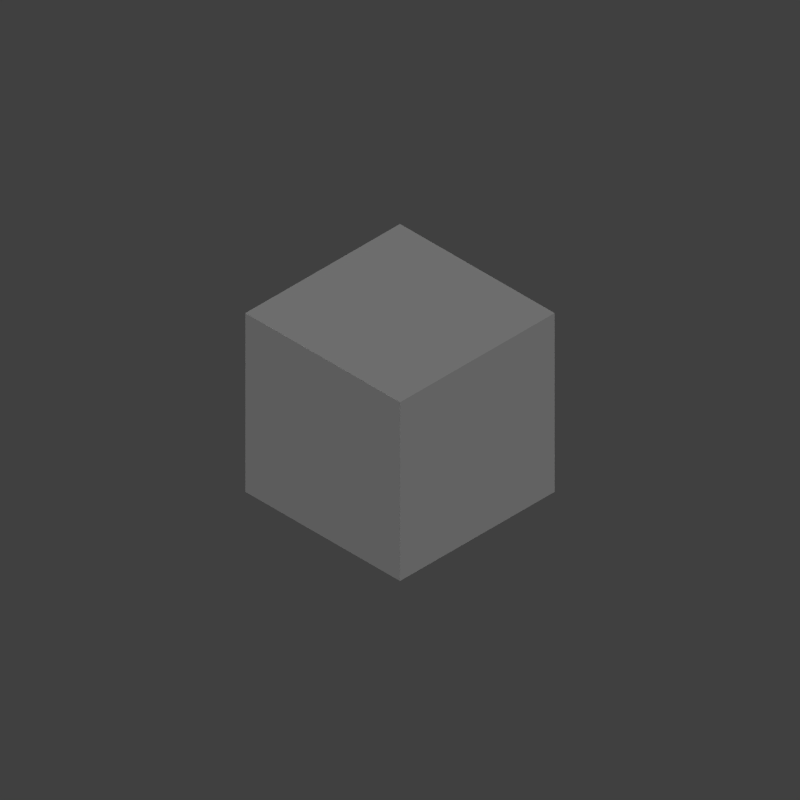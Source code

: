 # Source: homeMadeGrass.blend  (saved by Blender 2.75.0; exported with 4.5.12 LTS)
import bpy
from mathutils import Matrix  # noqa: F401  (used for matrix-valued properties, if any)

bpy.ops.wm.read_factory_settings(use_empty=True)
scene = bpy.context.scene
scene.name = 'Scene'

# ---- collections
col_collection_1 = bpy.data.collections.new('Collection 1'); scene.collection.children.link(col_collection_1)

# ---- materials (node trees are filled in below, after node groups)
mat_material = bpy.data.materials.new('Material')
mat_material.alpha_threshold = 0.0
mat_material.use_transparent_shadow = False
mat_material.roughness = 0.5
mat_material.specular_intensity = 0.0
mat_material.line_color = (0.0, 0.0, 0.0, 1.0)

# ---- material node trees

# ---- world
world_world = bpy.data.worlds.new('World'); scene.world = world_world
world_world.color = (0.05088, 0.05088, 0.05088)
world_world.use_sun_shadow = False
world_world.sun_shadow_jitter_overblur = 0.0
world_world.cycles.sampling_method = 'MANUAL'
world_world.cycles.sample_map_resolution = 256

# ---- cameras
cam_camera = bpy.data.cameras.new('Camera')
cam_camera.type = 'ORTHO'
cam_camera.clip_end = 100.0
cam_camera.lens = 35.0
cam_camera.sensor_width = 32.0
cam_camera.sensor_height = 18.0
cam_camera.ortho_scale = 7.314
cam_camera.dof.focus_distance = 0.0
cam_camera.dof.aperture_fstop = 128.0

# ---- lights
light_lamp_001 = bpy.data.lights.new('Lamp.001', 'SUN')
light_lamp_001.transmission_factor = 0.0
light_lamp_001.cutoff_distance = 30.0
light_lamp_001.angle = 0.1993
light_lamp_001.energy = 0.74
light_lamp_001.shadow_buffer_clip_start = 1.001
light_lamp_001.shadow_soft_size = 0.1
light_lamp_001.shadow_cascade_max_distance = 1000.0
light_lamp_001.cycles.use_multiple_importance_sampling = False
light_lamp = bpy.data.lights.new('Lamp', 'SUN')
light_lamp.transmission_factor = 0.0
light_lamp.cutoff_distance = 30.0
light_lamp.angle = 0.1993
light_lamp.energy = 0.56
light_lamp.shadow_buffer_clip_start = 1.001
light_lamp.shadow_soft_size = 0.1
light_lamp.shadow_cascade_max_distance = 1000.0
light_lamp.cycles.use_multiple_importance_sampling = False

# ---- meshes
me_cube = bpy.data.meshes.new('Cube')
me_cube.from_pydata([(1.0, 1.0, 0.0), (1.0, -1.0, 0.0), (1.0, 1.0, 2.0), (1.0, -1.0, 2.0), (-1.0, 1.0, 0.0), (-1.0, -1.0, 0.0), (-1.0, 1.0, 2.0), (-1.0, -1.0, 2.0), (0.0, 1.0, 0.0), (0.0, -1.0, 0.0), (0.0, 1.0, 2.0), (0.0, -1.0, 2.0)], [], [(0, 2, 3, 1), (0, 1, 9, 5, 4, 8), (1, 3, 11, 7, 5, 9), (2, 10, 6, 7, 11, 3), (4, 5, 7, 6), (2, 0, 8, 4, 6, 10)])
_uv = me_cube.uv_layers.new(name='UVMap')
_uv.uv.foreach_set('vector', [0.3207, 0.346, 0.3207, 0.654, 0.01266, 0.654, 0.01266, 0.346, 0.9873, 0.3207, 0.6793, 0.3207, 0.6793, 0.1667, 0.6793, 0.01266, 0.9873, 0.01266, 0.9873, 0.1667, 0.9873, 0.346, 0.9873, 0.654, 0.8333, 0.654, 0.6793, 0.654, 0.6793, 0.346, 0.8333, 0.346, 0.3207, 0.3207, 0.1667, 0.3207, 0.01266, 0.3207, 0.01266, 0.01266, 0.1667, 0.01266, 0.3207, 0.01266, 0.654, 0.01266, 0.654, 0.3207, 0.346, 0.3207, 0.346, 0.01266, 0.3207, 0.6793, 0.3207, 0.9873, 0.1667, 0.9873, 0.01266, 0.9873, 0.01266, 0.6793, 0.1667, 0.6793])
me_cube.materials.append(mat_material)
me_cube.use_remesh_preserve_volume = False
me_cube.use_remesh_preserve_attributes = False
me_cube.use_mirror_vertex_groups = False
me_cube.update()

# ---- objects
ob_lamp_001 = bpy.data.objects.new('Lamp.001', light_lamp_001)
ob_cube = bpy.data.objects.new('Cube', me_cube)
ob_lamp = bpy.data.objects.new('Lamp', light_lamp)
ob_camera = bpy.data.objects.new('Camera', cam_camera)

# ---- transforms, parenting, visibility, modifiers, constraints
ob_lamp_001.location = (-2.967, -4.577, -4.718)
ob_lamp_001.rotation_euler = (3.579, -0.118, 2.759)
ob_lamp_001.lock_rotations_4d = False
ob_lamp_001.empty_display_type = 'ARROWS'
ob_lamp_001.color = (0.0, 0.0, 0.0, 0.0)
ob_lamp_001.lineart.crease_threshold = 0.0
ob_cube.location = (0.0, 0.0, 0.0)
ob_cube.lock_rotations_4d = False
ob_cube.empty_display_type = 'ARROWS'
ob_cube.lineart.crease_threshold = 0.0
ob_lamp.location = (4.076, 1.005, 5.904)
ob_lamp.rotation_euler = (0.6503, 0.05522, 1.866)
ob_lamp.lock_rotations_4d = False
ob_lamp.empty_display_type = 'ARROWS'
ob_lamp.color = (0.0, 0.0, 0.0, 0.0)
ob_lamp.lineart.crease_threshold = 0.0
ob_camera.location = (12.0, -12.0, 13.0)
ob_camera.rotation_euler = (0.9564, 0.0, 0.7854)
ob_camera.lock_rotations_4d = False
ob_camera.empty_display_type = 'ARROWS'
ob_camera.color = (0.0, 0.0, 0.0, 0.0)
ob_camera.display_type = 'WIRE'
ob_camera.lineart.crease_threshold = 0.0

# ---- collection membership
col_collection_1.objects.link(ob_lamp_001)
col_collection_1.objects.link(ob_cube)
col_collection_1.objects.link(ob_lamp)
col_collection_1.objects.link(ob_camera)

# ---- scene / render settings (as saved in the file)
scene.camera = ob_camera
scene.frame_start = 1; scene.frame_end = 250; scene.frame_set(1)
scene.render.engine = 'BLENDER_EEVEE_NEXT'
scene.render.resolution_x = 1000
scene.render.resolution_y = 1000
scene.render.dither_intensity = 0.0
scene.cycles.use_denoising = False
scene.cycles.samples = 10
scene.cycles.sampling_pattern = 'TABULATED_SOBOL'
scene.cycles.light_sampling_threshold = 0.0
scene.cycles.use_adaptive_sampling = False
scene.cycles.use_light_tree = False
scene.cycles.blur_glossy = 0.0
scene.cycles.pixel_filter_type = 'GAUSSIAN'
scene.cycles.sample_clamp_indirect = 0.0
scene.view_settings.view_transform = 'Standard'
bpy.context.view_layer.update()
